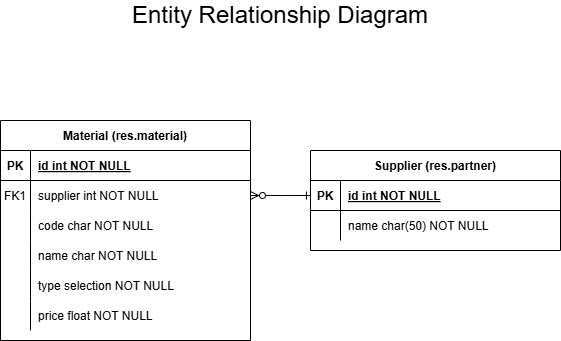

The diagram above was exported from draw.io. Its source (the exported page's mxGraphModel, read from the mxfile embedded in the PNG):
<mxGraphModel dx="1042" dy="533" grid="1" gridSize="10" guides="1" tooltips="1" connect="1" arrows="1" fold="1" page="1" pageScale="1" pageWidth="850" pageHeight="1100" math="0" shadow="0" extFonts="Permanent Marker^https://fonts.googleapis.com/css?family=Permanent+Marker">
  <root>
    <mxCell id="0" />
    <mxCell id="1" parent="0" />
    <mxCell id="C-vyLk0tnHw3VtMMgP7b-1" value="" style="edgeStyle=entityRelationEdgeStyle;endArrow=ERzeroToMany;startArrow=ERone;endFill=1;startFill=0;" parent="1" source="C-vyLk0tnHw3VtMMgP7b-24" target="C-vyLk0tnHw3VtMMgP7b-6" edge="1">
      <mxGeometry width="100" height="100" relative="1" as="geometry">
        <mxPoint x="225" y="830" as="sourcePoint" />
        <mxPoint x="325" y="730" as="targetPoint" />
      </mxGeometry>
    </mxCell>
    <mxCell id="C-vyLk0tnHw3VtMMgP7b-2" value="Material (res.material)" style="shape=table;startSize=30;container=1;collapsible=1;childLayout=tableLayout;fixedRows=1;rowLines=0;fontStyle=1;align=center;resizeLast=1;" parent="1" vertex="1">
      <mxGeometry x="145" y="150" width="250" height="220" as="geometry" />
    </mxCell>
    <mxCell id="C-vyLk0tnHw3VtMMgP7b-3" value="" style="shape=partialRectangle;collapsible=0;dropTarget=0;pointerEvents=0;fillColor=none;points=[[0,0.5],[1,0.5]];portConstraint=eastwest;top=0;left=0;right=0;bottom=1;" parent="C-vyLk0tnHw3VtMMgP7b-2" vertex="1">
      <mxGeometry y="30" width="250" height="30" as="geometry" />
    </mxCell>
    <mxCell id="C-vyLk0tnHw3VtMMgP7b-4" value="PK" style="shape=partialRectangle;overflow=hidden;connectable=0;fillColor=none;top=0;left=0;bottom=0;right=0;fontStyle=1;" parent="C-vyLk0tnHw3VtMMgP7b-3" vertex="1">
      <mxGeometry width="30" height="30" as="geometry">
        <mxRectangle width="30" height="30" as="alternateBounds" />
      </mxGeometry>
    </mxCell>
    <mxCell id="C-vyLk0tnHw3VtMMgP7b-5" value="id int NOT NULL " style="shape=partialRectangle;overflow=hidden;connectable=0;fillColor=none;top=0;left=0;bottom=0;right=0;align=left;spacingLeft=6;fontStyle=5;" parent="C-vyLk0tnHw3VtMMgP7b-3" vertex="1">
      <mxGeometry x="30" width="220" height="30" as="geometry">
        <mxRectangle width="220" height="30" as="alternateBounds" />
      </mxGeometry>
    </mxCell>
    <mxCell id="C-vyLk0tnHw3VtMMgP7b-6" value="" style="shape=partialRectangle;collapsible=0;dropTarget=0;pointerEvents=0;fillColor=none;points=[[0,0.5],[1,0.5]];portConstraint=eastwest;top=0;left=0;right=0;bottom=0;" parent="C-vyLk0tnHw3VtMMgP7b-2" vertex="1">
      <mxGeometry y="60" width="250" height="30" as="geometry" />
    </mxCell>
    <mxCell id="C-vyLk0tnHw3VtMMgP7b-7" value="FK1" style="shape=partialRectangle;overflow=hidden;connectable=0;fillColor=none;top=0;left=0;bottom=0;right=0;" parent="C-vyLk0tnHw3VtMMgP7b-6" vertex="1">
      <mxGeometry width="30" height="30" as="geometry">
        <mxRectangle width="30" height="30" as="alternateBounds" />
      </mxGeometry>
    </mxCell>
    <mxCell id="C-vyLk0tnHw3VtMMgP7b-8" value="supplier int NOT NULL" style="shape=partialRectangle;overflow=hidden;connectable=0;fillColor=none;top=0;left=0;bottom=0;right=0;align=left;spacingLeft=6;" parent="C-vyLk0tnHw3VtMMgP7b-6" vertex="1">
      <mxGeometry x="30" width="220" height="30" as="geometry">
        <mxRectangle width="220" height="30" as="alternateBounds" />
      </mxGeometry>
    </mxCell>
    <mxCell id="C-vyLk0tnHw3VtMMgP7b-9" value="" style="shape=partialRectangle;collapsible=0;dropTarget=0;pointerEvents=0;fillColor=none;points=[[0,0.5],[1,0.5]];portConstraint=eastwest;top=0;left=0;right=0;bottom=0;" parent="C-vyLk0tnHw3VtMMgP7b-2" vertex="1">
      <mxGeometry y="90" width="250" height="30" as="geometry" />
    </mxCell>
    <mxCell id="C-vyLk0tnHw3VtMMgP7b-10" value="" style="shape=partialRectangle;overflow=hidden;connectable=0;fillColor=none;top=0;left=0;bottom=0;right=0;" parent="C-vyLk0tnHw3VtMMgP7b-9" vertex="1">
      <mxGeometry width="30" height="30" as="geometry">
        <mxRectangle width="30" height="30" as="alternateBounds" />
      </mxGeometry>
    </mxCell>
    <mxCell id="C-vyLk0tnHw3VtMMgP7b-11" value="code char NOT NULL" style="shape=partialRectangle;overflow=hidden;connectable=0;fillColor=none;top=0;left=0;bottom=0;right=0;align=left;spacingLeft=6;" parent="C-vyLk0tnHw3VtMMgP7b-9" vertex="1">
      <mxGeometry x="30" width="220" height="30" as="geometry">
        <mxRectangle width="220" height="30" as="alternateBounds" />
      </mxGeometry>
    </mxCell>
    <mxCell id="_KT81nqIdiXDqYVfgDGD-1" value="" style="shape=partialRectangle;collapsible=0;dropTarget=0;pointerEvents=0;fillColor=none;points=[[0,0.5],[1,0.5]];portConstraint=eastwest;top=0;left=0;right=0;bottom=0;" vertex="1" parent="C-vyLk0tnHw3VtMMgP7b-2">
      <mxGeometry y="120" width="250" height="30" as="geometry" />
    </mxCell>
    <mxCell id="_KT81nqIdiXDqYVfgDGD-2" value="" style="shape=partialRectangle;overflow=hidden;connectable=0;fillColor=none;top=0;left=0;bottom=0;right=0;" vertex="1" parent="_KT81nqIdiXDqYVfgDGD-1">
      <mxGeometry width="30" height="30" as="geometry">
        <mxRectangle width="30" height="30" as="alternateBounds" />
      </mxGeometry>
    </mxCell>
    <mxCell id="_KT81nqIdiXDqYVfgDGD-3" value="name char NOT NULL" style="shape=partialRectangle;overflow=hidden;connectable=0;fillColor=none;top=0;left=0;bottom=0;right=0;align=left;spacingLeft=6;" vertex="1" parent="_KT81nqIdiXDqYVfgDGD-1">
      <mxGeometry x="30" width="220" height="30" as="geometry">
        <mxRectangle width="220" height="30" as="alternateBounds" />
      </mxGeometry>
    </mxCell>
    <mxCell id="_KT81nqIdiXDqYVfgDGD-4" value="" style="shape=partialRectangle;collapsible=0;dropTarget=0;pointerEvents=0;fillColor=none;points=[[0,0.5],[1,0.5]];portConstraint=eastwest;top=0;left=0;right=0;bottom=0;" vertex="1" parent="C-vyLk0tnHw3VtMMgP7b-2">
      <mxGeometry y="150" width="250" height="30" as="geometry" />
    </mxCell>
    <mxCell id="_KT81nqIdiXDqYVfgDGD-5" value="" style="shape=partialRectangle;overflow=hidden;connectable=0;fillColor=none;top=0;left=0;bottom=0;right=0;" vertex="1" parent="_KT81nqIdiXDqYVfgDGD-4">
      <mxGeometry width="30" height="30" as="geometry">
        <mxRectangle width="30" height="30" as="alternateBounds" />
      </mxGeometry>
    </mxCell>
    <mxCell id="_KT81nqIdiXDqYVfgDGD-6" value="type selection NOT NULL" style="shape=partialRectangle;overflow=hidden;connectable=0;fillColor=none;top=0;left=0;bottom=0;right=0;align=left;spacingLeft=6;" vertex="1" parent="_KT81nqIdiXDqYVfgDGD-4">
      <mxGeometry x="30" width="220" height="30" as="geometry">
        <mxRectangle width="220" height="30" as="alternateBounds" />
      </mxGeometry>
    </mxCell>
    <mxCell id="_KT81nqIdiXDqYVfgDGD-7" value="" style="shape=partialRectangle;collapsible=0;dropTarget=0;pointerEvents=0;fillColor=none;points=[[0,0.5],[1,0.5]];portConstraint=eastwest;top=0;left=0;right=0;bottom=0;" vertex="1" parent="C-vyLk0tnHw3VtMMgP7b-2">
      <mxGeometry y="180" width="250" height="30" as="geometry" />
    </mxCell>
    <mxCell id="_KT81nqIdiXDqYVfgDGD-8" value="" style="shape=partialRectangle;overflow=hidden;connectable=0;fillColor=none;top=0;left=0;bottom=0;right=0;" vertex="1" parent="_KT81nqIdiXDqYVfgDGD-7">
      <mxGeometry width="30" height="30" as="geometry">
        <mxRectangle width="30" height="30" as="alternateBounds" />
      </mxGeometry>
    </mxCell>
    <mxCell id="_KT81nqIdiXDqYVfgDGD-9" value="price float NOT NULL" style="shape=partialRectangle;overflow=hidden;connectable=0;fillColor=none;top=0;left=0;bottom=0;right=0;align=left;spacingLeft=6;" vertex="1" parent="_KT81nqIdiXDqYVfgDGD-7">
      <mxGeometry x="30" width="220" height="30" as="geometry">
        <mxRectangle width="220" height="30" as="alternateBounds" />
      </mxGeometry>
    </mxCell>
    <mxCell id="C-vyLk0tnHw3VtMMgP7b-23" value="Supplier (res.partner)" style="shape=table;startSize=30;container=1;collapsible=1;childLayout=tableLayout;fixedRows=1;rowLines=0;fontStyle=1;align=center;resizeLast=1;" parent="1" vertex="1">
      <mxGeometry x="455" y="180" width="250" height="100" as="geometry" />
    </mxCell>
    <mxCell id="C-vyLk0tnHw3VtMMgP7b-24" value="" style="shape=partialRectangle;collapsible=0;dropTarget=0;pointerEvents=0;fillColor=none;points=[[0,0.5],[1,0.5]];portConstraint=eastwest;top=0;left=0;right=0;bottom=1;" parent="C-vyLk0tnHw3VtMMgP7b-23" vertex="1">
      <mxGeometry y="30" width="250" height="30" as="geometry" />
    </mxCell>
    <mxCell id="C-vyLk0tnHw3VtMMgP7b-25" value="PK" style="shape=partialRectangle;overflow=hidden;connectable=0;fillColor=none;top=0;left=0;bottom=0;right=0;fontStyle=1;" parent="C-vyLk0tnHw3VtMMgP7b-24" vertex="1">
      <mxGeometry width="30" height="30" as="geometry">
        <mxRectangle width="30" height="30" as="alternateBounds" />
      </mxGeometry>
    </mxCell>
    <mxCell id="C-vyLk0tnHw3VtMMgP7b-26" value="id int NOT NULL " style="shape=partialRectangle;overflow=hidden;connectable=0;fillColor=none;top=0;left=0;bottom=0;right=0;align=left;spacingLeft=6;fontStyle=5;" parent="C-vyLk0tnHw3VtMMgP7b-24" vertex="1">
      <mxGeometry x="30" width="220" height="30" as="geometry">
        <mxRectangle width="220" height="30" as="alternateBounds" />
      </mxGeometry>
    </mxCell>
    <mxCell id="C-vyLk0tnHw3VtMMgP7b-27" value="" style="shape=partialRectangle;collapsible=0;dropTarget=0;pointerEvents=0;fillColor=none;points=[[0,0.5],[1,0.5]];portConstraint=eastwest;top=0;left=0;right=0;bottom=0;" parent="C-vyLk0tnHw3VtMMgP7b-23" vertex="1">
      <mxGeometry y="60" width="250" height="30" as="geometry" />
    </mxCell>
    <mxCell id="C-vyLk0tnHw3VtMMgP7b-28" value="" style="shape=partialRectangle;overflow=hidden;connectable=0;fillColor=none;top=0;left=0;bottom=0;right=0;" parent="C-vyLk0tnHw3VtMMgP7b-27" vertex="1">
      <mxGeometry width="30" height="30" as="geometry">
        <mxRectangle width="30" height="30" as="alternateBounds" />
      </mxGeometry>
    </mxCell>
    <mxCell id="C-vyLk0tnHw3VtMMgP7b-29" value="name char(50) NOT NULL" style="shape=partialRectangle;overflow=hidden;connectable=0;fillColor=none;top=0;left=0;bottom=0;right=0;align=left;spacingLeft=6;" parent="C-vyLk0tnHw3VtMMgP7b-27" vertex="1">
      <mxGeometry x="30" width="220" height="30" as="geometry">
        <mxRectangle width="220" height="30" as="alternateBounds" />
      </mxGeometry>
    </mxCell>
    <mxCell id="_KT81nqIdiXDqYVfgDGD-13" value="&lt;font style=&quot;font-size: 24px;&quot;&gt;Entity Relationship Diagram&lt;/font&gt;" style="text;html=1;align=center;verticalAlign=middle;whiteSpace=wrap;rounded=0;" vertex="1" parent="1">
      <mxGeometry x="265" y="30" width="320" height="30" as="geometry" />
    </mxCell>
  </root>
</mxGraphModel>